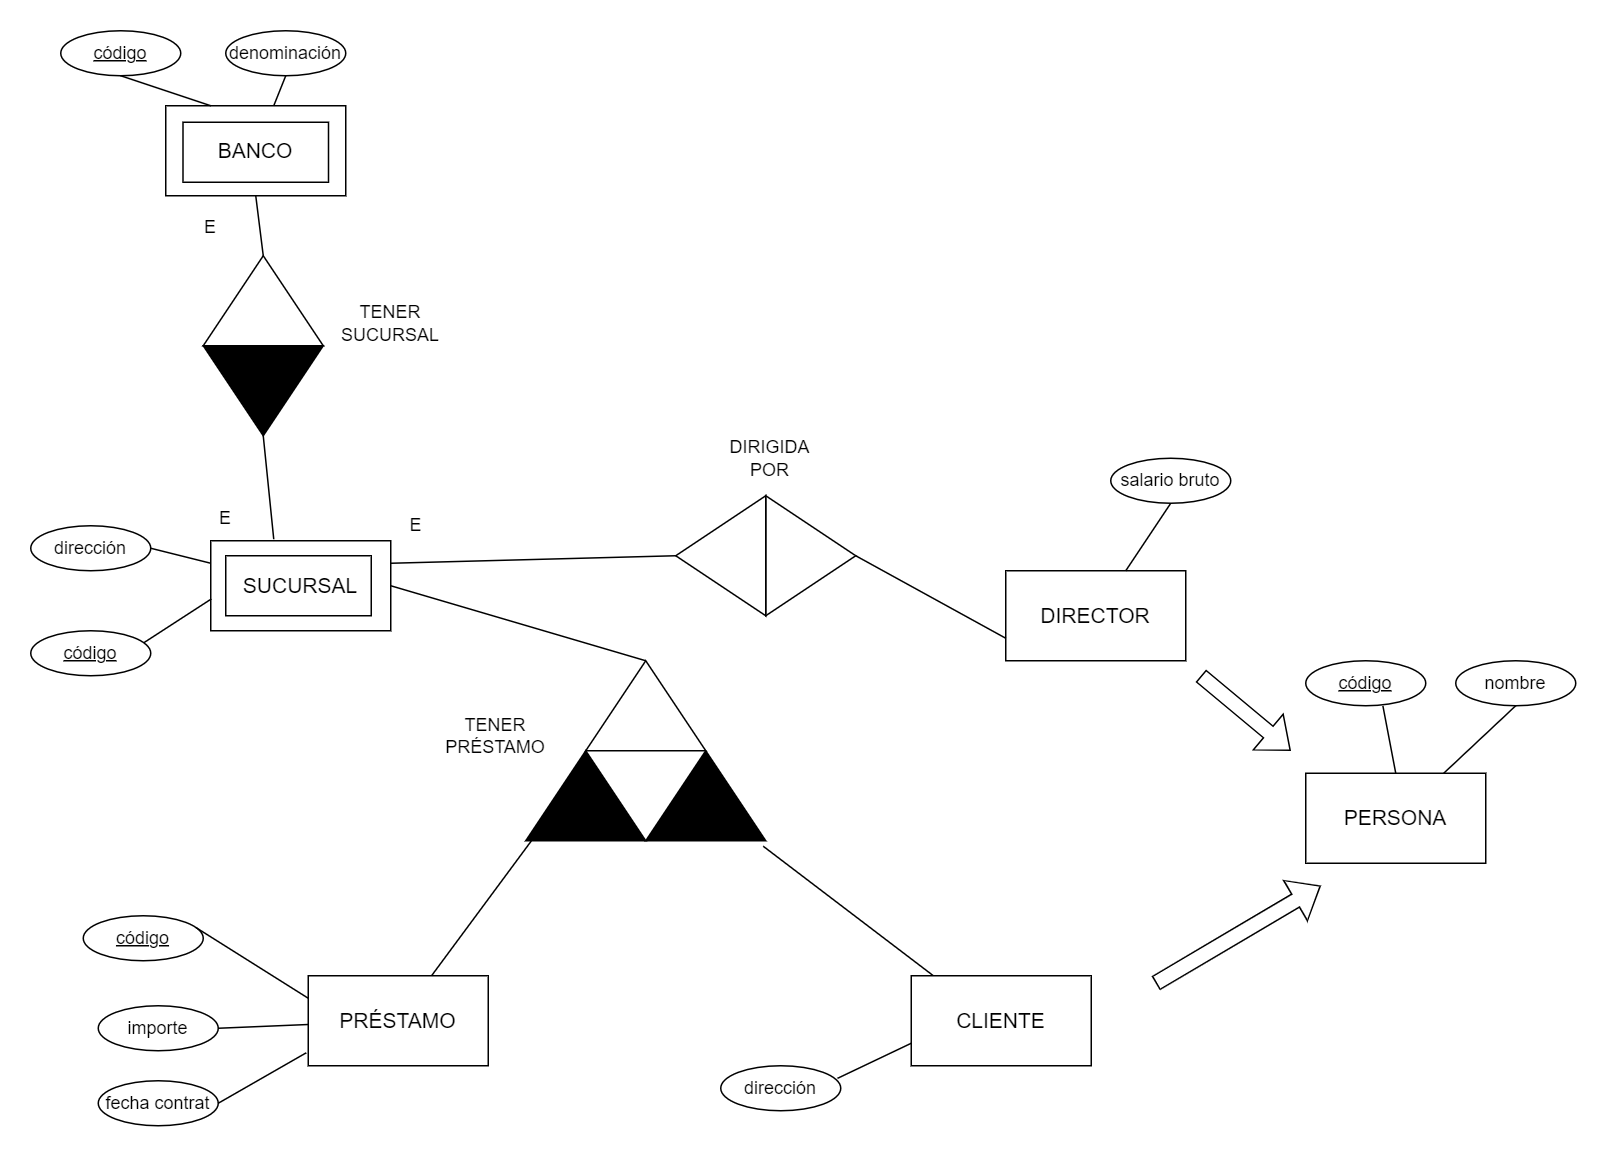

The diagram above was exported from draw.io. Its source (the exported page's mxGraphModel, read from the mxfile embedded in the PNG):
<mxGraphModel dx="897" dy="583" grid="1" gridSize="10" guides="1" tooltips="1" connect="1" arrows="1" fold="1" page="1" pageScale="1" pageWidth="827" pageHeight="1169" math="0" shadow="0">
  <root>
    <mxCell id="0" />
    <mxCell id="1" parent="0" />
    <mxCell id="PTMXmk1BFXOQekLVQ6hf-1" value="&lt;font style=&quot;font-size: 14px;&quot;&gt;BANCO&lt;/font&gt;" style="rounded=0;whiteSpace=wrap;html=1;" parent="1" vertex="1">
      <mxGeometry x="210" y="50" width="120" height="60" as="geometry" />
    </mxCell>
    <mxCell id="PTMXmk1BFXOQekLVQ6hf-2" value="&lt;u&gt;código&lt;/u&gt;" style="ellipse;whiteSpace=wrap;html=1;" parent="1" vertex="1">
      <mxGeometry x="140" width="80" height="30" as="geometry" />
    </mxCell>
    <mxCell id="PTMXmk1BFXOQekLVQ6hf-3" value="denominación" style="ellipse;whiteSpace=wrap;html=1;" parent="1" vertex="1">
      <mxGeometry x="250" width="80" height="30" as="geometry" />
    </mxCell>
    <mxCell id="PTMXmk1BFXOQekLVQ6hf-4" value="" style="endArrow=none;html=1;rounded=0;entryX=0.5;entryY=1;entryDx=0;entryDy=0;exitX=0.25;exitY=0;exitDx=0;exitDy=0;" parent="1" source="PTMXmk1BFXOQekLVQ6hf-1" target="PTMXmk1BFXOQekLVQ6hf-2" edge="1">
      <mxGeometry width="50" height="50" relative="1" as="geometry">
        <mxPoint x="370" y="200" as="sourcePoint" />
        <mxPoint x="420" y="150" as="targetPoint" />
      </mxGeometry>
    </mxCell>
    <mxCell id="PTMXmk1BFXOQekLVQ6hf-5" value="" style="endArrow=none;html=1;rounded=0;entryX=0.5;entryY=1;entryDx=0;entryDy=0;" parent="1" source="PTMXmk1BFXOQekLVQ6hf-1" target="PTMXmk1BFXOQekLVQ6hf-3" edge="1">
      <mxGeometry width="50" height="50" relative="1" as="geometry">
        <mxPoint x="250" y="60" as="sourcePoint" />
        <mxPoint x="190" y="40" as="targetPoint" />
      </mxGeometry>
    </mxCell>
    <mxCell id="PTMXmk1BFXOQekLVQ6hf-6" value="&lt;font style=&quot;font-size: 14px;&quot;&gt;SUCURSAL&lt;/font&gt;" style="rounded=0;whiteSpace=wrap;html=1;" parent="1" vertex="1">
      <mxGeometry x="240" y="340" width="120" height="60" as="geometry" />
    </mxCell>
    <mxCell id="PTMXmk1BFXOQekLVQ6hf-7" value="&lt;u&gt;código&lt;/u&gt;" style="ellipse;whiteSpace=wrap;html=1;" parent="1" vertex="1">
      <mxGeometry x="120" y="400" width="80" height="30" as="geometry" />
    </mxCell>
    <mxCell id="PTMXmk1BFXOQekLVQ6hf-8" value="dirección" style="ellipse;whiteSpace=wrap;html=1;" parent="1" vertex="1">
      <mxGeometry x="120" y="330" width="80" height="30" as="geometry" />
    </mxCell>
    <mxCell id="PTMXmk1BFXOQekLVQ6hf-9" value="" style="endArrow=none;html=1;rounded=0;entryX=0.942;entryY=0.267;entryDx=0;entryDy=0;exitX=0.003;exitY=0.647;exitDx=0;exitDy=0;exitPerimeter=0;entryPerimeter=0;" parent="1" source="PTMXmk1BFXOQekLVQ6hf-6" target="PTMXmk1BFXOQekLVQ6hf-7" edge="1">
      <mxGeometry width="50" height="50" relative="1" as="geometry">
        <mxPoint x="400" y="490" as="sourcePoint" />
        <mxPoint x="450" y="440" as="targetPoint" />
      </mxGeometry>
    </mxCell>
    <mxCell id="PTMXmk1BFXOQekLVQ6hf-10" value="" style="endArrow=none;html=1;rounded=0;entryX=1;entryY=0.5;entryDx=0;entryDy=0;" parent="1" source="PTMXmk1BFXOQekLVQ6hf-6" target="PTMXmk1BFXOQekLVQ6hf-8" edge="1">
      <mxGeometry width="50" height="50" relative="1" as="geometry">
        <mxPoint x="280" y="350" as="sourcePoint" />
        <mxPoint x="220" y="330" as="targetPoint" />
      </mxGeometry>
    </mxCell>
    <mxCell id="PTMXmk1BFXOQekLVQ6hf-11" value="" style="triangle;whiteSpace=wrap;html=1;direction=north;" parent="1" vertex="1">
      <mxGeometry x="490" y="420" width="80" height="60" as="geometry" />
    </mxCell>
    <mxCell id="PTMXmk1BFXOQekLVQ6hf-12" value="" style="triangle;whiteSpace=wrap;html=1;direction=north;fillColor=#000000;" parent="1" vertex="1">
      <mxGeometry x="450" y="480" width="80" height="60" as="geometry" />
    </mxCell>
    <mxCell id="PTMXmk1BFXOQekLVQ6hf-13" value="" style="triangle;whiteSpace=wrap;html=1;direction=north;fillColor=#000000;" parent="1" vertex="1">
      <mxGeometry x="530" y="480" width="80" height="60" as="geometry" />
    </mxCell>
    <mxCell id="PTMXmk1BFXOQekLVQ6hf-14" value="&lt;font style=&quot;font-size: 14px;&quot;&gt;CLIENTE&lt;/font&gt;" style="rounded=0;whiteSpace=wrap;html=1;" parent="1" vertex="1">
      <mxGeometry x="707" y="630" width="120" height="60" as="geometry" />
    </mxCell>
    <mxCell id="PTMXmk1BFXOQekLVQ6hf-19" value="&lt;span style=&quot;font-size: 14px;&quot;&gt;PRÉSTAMO&lt;/span&gt;" style="rounded=0;whiteSpace=wrap;html=1;" parent="1" vertex="1">
      <mxGeometry x="305" y="630" width="120" height="60" as="geometry" />
    </mxCell>
    <mxCell id="PTMXmk1BFXOQekLVQ6hf-20" value="&lt;u&gt;código&lt;/u&gt;" style="ellipse;whiteSpace=wrap;html=1;" parent="1" vertex="1">
      <mxGeometry x="155" y="590" width="80" height="30" as="geometry" />
    </mxCell>
    <mxCell id="PTMXmk1BFXOQekLVQ6hf-21" value="importe" style="ellipse;whiteSpace=wrap;html=1;" parent="1" vertex="1">
      <mxGeometry x="165" y="650" width="80" height="30" as="geometry" />
    </mxCell>
    <mxCell id="PTMXmk1BFXOQekLVQ6hf-22" value="" style="endArrow=none;html=1;rounded=0;entryX=0.942;entryY=0.267;entryDx=0;entryDy=0;exitX=0;exitY=0.25;exitDx=0;exitDy=0;entryPerimeter=0;" parent="1" source="PTMXmk1BFXOQekLVQ6hf-19" target="PTMXmk1BFXOQekLVQ6hf-20" edge="1">
      <mxGeometry width="50" height="50" relative="1" as="geometry">
        <mxPoint x="465" y="780" as="sourcePoint" />
        <mxPoint x="515" y="730" as="targetPoint" />
      </mxGeometry>
    </mxCell>
    <mxCell id="PTMXmk1BFXOQekLVQ6hf-23" value="" style="endArrow=none;html=1;rounded=0;entryX=1;entryY=0.5;entryDx=0;entryDy=0;" parent="1" source="PTMXmk1BFXOQekLVQ6hf-19" target="PTMXmk1BFXOQekLVQ6hf-21" edge="1">
      <mxGeometry width="50" height="50" relative="1" as="geometry">
        <mxPoint x="345" y="640" as="sourcePoint" />
        <mxPoint x="285" y="620" as="targetPoint" />
      </mxGeometry>
    </mxCell>
    <mxCell id="PTMXmk1BFXOQekLVQ6hf-24" value="fecha contrat" style="ellipse;whiteSpace=wrap;html=1;" parent="1" vertex="1">
      <mxGeometry x="165" y="700" width="80" height="30" as="geometry" />
    </mxCell>
    <mxCell id="PTMXmk1BFXOQekLVQ6hf-25" value="" style="endArrow=none;html=1;rounded=0;entryX=1;entryY=0.5;entryDx=0;entryDy=0;exitX=-0.011;exitY=0.856;exitDx=0;exitDy=0;exitPerimeter=0;" parent="1" source="PTMXmk1BFXOQekLVQ6hf-19" target="PTMXmk1BFXOQekLVQ6hf-24" edge="1">
      <mxGeometry width="50" height="50" relative="1" as="geometry">
        <mxPoint x="305" y="713" as="sourcePoint" />
        <mxPoint x="285" y="670" as="targetPoint" />
      </mxGeometry>
    </mxCell>
    <mxCell id="PTMXmk1BFXOQekLVQ6hf-38" value="&lt;span style=&quot;font-size: 14px;&quot;&gt;DIRECTOR&lt;/span&gt;" style="rounded=0;whiteSpace=wrap;html=1;" parent="1" vertex="1">
      <mxGeometry x="770" y="360" width="120" height="60" as="geometry" />
    </mxCell>
    <mxCell id="PTMXmk1BFXOQekLVQ6hf-50" value="" style="endArrow=none;html=1;rounded=0;entryX=1;entryY=0.5;entryDx=0;entryDy=0;exitX=1;exitY=0.5;exitDx=0;exitDy=0;" parent="1" source="PTMXmk1BFXOQekLVQ6hf-11" target="PTMXmk1BFXOQekLVQ6hf-6" edge="1">
      <mxGeometry width="50" height="50" relative="1" as="geometry">
        <mxPoint x="690" y="360" as="sourcePoint" />
        <mxPoint x="740" y="310" as="targetPoint" />
      </mxGeometry>
    </mxCell>
    <mxCell id="PTMXmk1BFXOQekLVQ6hf-51" value="" style="endArrow=none;html=1;rounded=0;exitX=0.028;exitY=0.063;exitDx=0;exitDy=0;exitPerimeter=0;" parent="1" source="PTMXmk1BFXOQekLVQ6hf-12" target="PTMXmk1BFXOQekLVQ6hf-19" edge="1">
      <mxGeometry width="50" height="50" relative="1" as="geometry">
        <mxPoint x="540" y="430" as="sourcePoint" />
        <mxPoint x="370" y="380" as="targetPoint" />
      </mxGeometry>
    </mxCell>
    <mxCell id="PTMXmk1BFXOQekLVQ6hf-52" value="" style="endArrow=none;html=1;rounded=0;exitX=-0.061;exitY=0.979;exitDx=0;exitDy=0;exitPerimeter=0;entryX=0.119;entryY=-0.006;entryDx=0;entryDy=0;entryPerimeter=0;" parent="1" source="PTMXmk1BFXOQekLVQ6hf-13" target="PTMXmk1BFXOQekLVQ6hf-14" edge="1">
      <mxGeometry width="50" height="50" relative="1" as="geometry">
        <mxPoint x="465" y="548" as="sourcePoint" />
        <mxPoint x="397" y="640" as="targetPoint" />
      </mxGeometry>
    </mxCell>
    <mxCell id="PTMXmk1BFXOQekLVQ6hf-53" value="TENER&lt;div&gt;PRÉSTAMO&lt;/div&gt;" style="text;html=1;align=center;verticalAlign=middle;whiteSpace=wrap;rounded=0;" parent="1" vertex="1">
      <mxGeometry x="400" y="455" width="60" height="30" as="geometry" />
    </mxCell>
    <mxCell id="PTMXmk1BFXOQekLVQ6hf-54" value="" style="triangle;whiteSpace=wrap;html=1;direction=north;" parent="1" vertex="1">
      <mxGeometry x="235" y="150" width="80" height="60" as="geometry" />
    </mxCell>
    <mxCell id="PTMXmk1BFXOQekLVQ6hf-55" value="" style="triangle;whiteSpace=wrap;html=1;direction=south;fillColor=#000000;" parent="1" vertex="1">
      <mxGeometry x="235" y="210" width="80" height="60" as="geometry" />
    </mxCell>
    <mxCell id="PTMXmk1BFXOQekLVQ6hf-56" value="" style="endArrow=none;html=1;rounded=0;entryX=0.5;entryY=1;entryDx=0;entryDy=0;exitX=1;exitY=0.5;exitDx=0;exitDy=0;" parent="1" source="PTMXmk1BFXOQekLVQ6hf-54" target="PTMXmk1BFXOQekLVQ6hf-1" edge="1">
      <mxGeometry width="50" height="50" relative="1" as="geometry">
        <mxPoint x="430" y="220" as="sourcePoint" />
        <mxPoint x="480" y="170" as="targetPoint" />
      </mxGeometry>
    </mxCell>
    <mxCell id="PTMXmk1BFXOQekLVQ6hf-57" value="" style="endArrow=none;html=1;rounded=0;entryX=0.948;entryY=0.504;entryDx=0;entryDy=0;entryPerimeter=0;exitX=0.35;exitY=-0.017;exitDx=0;exitDy=0;exitPerimeter=0;" parent="1" source="PTMXmk1BFXOQekLVQ6hf-6" target="PTMXmk1BFXOQekLVQ6hf-55" edge="1">
      <mxGeometry width="50" height="50" relative="1" as="geometry">
        <mxPoint x="430" y="220" as="sourcePoint" />
        <mxPoint x="480" y="170" as="targetPoint" />
      </mxGeometry>
    </mxCell>
    <mxCell id="PTMXmk1BFXOQekLVQ6hf-58" value="TENER&lt;div&gt;SUCURSAL&lt;/div&gt;" style="text;html=1;align=center;verticalAlign=middle;whiteSpace=wrap;rounded=0;" parent="1" vertex="1">
      <mxGeometry x="330" y="180" width="60" height="30" as="geometry" />
    </mxCell>
    <mxCell id="PTMXmk1BFXOQekLVQ6hf-68" value="" style="triangle;whiteSpace=wrap;html=1;fillColor=#FFFFFF;" parent="1" vertex="1">
      <mxGeometry x="610" y="310" width="60" height="80" as="geometry" />
    </mxCell>
    <mxCell id="PTMXmk1BFXOQekLVQ6hf-69" value="" style="triangle;whiteSpace=wrap;html=1;direction=west;" parent="1" vertex="1">
      <mxGeometry x="550" y="310" width="60" height="80" as="geometry" />
    </mxCell>
    <mxCell id="PTMXmk1BFXOQekLVQ6hf-70" value="" style="endArrow=none;html=1;rounded=0;entryX=1;entryY=0.5;entryDx=0;entryDy=0;exitX=1;exitY=0.25;exitDx=0;exitDy=0;" parent="1" source="PTMXmk1BFXOQekLVQ6hf-6" target="PTMXmk1BFXOQekLVQ6hf-69" edge="1">
      <mxGeometry width="50" height="50" relative="1" as="geometry">
        <mxPoint x="960" y="320" as="sourcePoint" />
        <mxPoint x="1010" y="270" as="targetPoint" />
      </mxGeometry>
    </mxCell>
    <mxCell id="PTMXmk1BFXOQekLVQ6hf-71" value="" style="endArrow=none;html=1;rounded=0;entryX=1;entryY=0.5;entryDx=0;entryDy=0;exitX=0;exitY=0.75;exitDx=0;exitDy=0;" parent="1" source="PTMXmk1BFXOQekLVQ6hf-38" target="PTMXmk1BFXOQekLVQ6hf-68" edge="1">
      <mxGeometry width="50" height="50" relative="1" as="geometry">
        <mxPoint x="370" y="365" as="sourcePoint" />
        <mxPoint x="557" y="320" as="targetPoint" />
        <Array as="points" />
      </mxGeometry>
    </mxCell>
    <mxCell id="PTMXmk1BFXOQekLVQ6hf-72" value="DIRIGIDA POR" style="text;html=1;align=center;verticalAlign=middle;whiteSpace=wrap;rounded=0;" parent="1" vertex="1">
      <mxGeometry x="583" y="270" width="60" height="30" as="geometry" />
    </mxCell>
    <mxCell id="PTMXmk1BFXOQekLVQ6hf-73" value="" style="rounded=0;whiteSpace=wrap;html=1;fillColor=none;" parent="1" vertex="1">
      <mxGeometry x="221.5" y="61" width="97" height="40" as="geometry" />
    </mxCell>
    <mxCell id="PTMXmk1BFXOQekLVQ6hf-74" value="" style="rounded=0;whiteSpace=wrap;html=1;fillColor=none;" parent="1" vertex="1">
      <mxGeometry x="250" y="350" width="97" height="40" as="geometry" />
    </mxCell>
    <mxCell id="PTMXmk1BFXOQekLVQ6hf-75" value="E" style="text;html=1;align=center;verticalAlign=middle;whiteSpace=wrap;rounded=0;" parent="1" vertex="1">
      <mxGeometry x="210" y="116" width="60" height="30" as="geometry" />
    </mxCell>
    <mxCell id="PTMXmk1BFXOQekLVQ6hf-76" value="E" style="text;html=1;align=center;verticalAlign=middle;whiteSpace=wrap;rounded=0;" parent="1" vertex="1">
      <mxGeometry x="220" y="310" width="60" height="30" as="geometry" />
    </mxCell>
    <mxCell id="PTMXmk1BFXOQekLVQ6hf-79" value="E" style="text;html=1;align=center;verticalAlign=middle;whiteSpace=wrap;rounded=0;" parent="1" vertex="1">
      <mxGeometry x="347" y="315" width="60" height="30" as="geometry" />
    </mxCell>
    <mxCell id="gu9n-2IECcSgTJBHnSiC-1" value="dirección" style="ellipse;whiteSpace=wrap;html=1;" vertex="1" parent="1">
      <mxGeometry x="580" y="690" width="80" height="30" as="geometry" />
    </mxCell>
    <mxCell id="gu9n-2IECcSgTJBHnSiC-2" value="" style="endArrow=none;html=1;rounded=0;entryX=0.973;entryY=0.28;entryDx=0;entryDy=0;entryPerimeter=0;exitX=0;exitY=0.75;exitDx=0;exitDy=0;" edge="1" parent="1" source="PTMXmk1BFXOQekLVQ6hf-14" target="gu9n-2IECcSgTJBHnSiC-1">
      <mxGeometry width="50" height="50" relative="1" as="geometry">
        <mxPoint x="717" y="670" as="sourcePoint" />
        <mxPoint x="660" y="670" as="targetPoint" />
      </mxGeometry>
    </mxCell>
    <mxCell id="gu9n-2IECcSgTJBHnSiC-3" value="&lt;span style=&quot;font-size: 14px;&quot;&gt;PERSONA&lt;/span&gt;" style="rounded=0;whiteSpace=wrap;html=1;" vertex="1" parent="1">
      <mxGeometry x="970" y="495" width="120" height="60" as="geometry" />
    </mxCell>
    <mxCell id="gu9n-2IECcSgTJBHnSiC-4" value="&lt;u&gt;código&lt;/u&gt;" style="ellipse;whiteSpace=wrap;html=1;" vertex="1" parent="1">
      <mxGeometry x="970" y="420" width="80" height="30" as="geometry" />
    </mxCell>
    <mxCell id="gu9n-2IECcSgTJBHnSiC-5" value="nombre" style="ellipse;whiteSpace=wrap;html=1;" vertex="1" parent="1">
      <mxGeometry x="1070" y="420" width="80" height="30" as="geometry" />
    </mxCell>
    <mxCell id="gu9n-2IECcSgTJBHnSiC-6" value="" style="endArrow=none;html=1;rounded=0;entryX=0.643;entryY=1.005;entryDx=0;entryDy=0;exitX=0.5;exitY=0;exitDx=0;exitDy=0;entryPerimeter=0;" edge="1" source="gu9n-2IECcSgTJBHnSiC-3" target="gu9n-2IECcSgTJBHnSiC-4" parent="1">
      <mxGeometry width="50" height="50" relative="1" as="geometry">
        <mxPoint x="1130" y="645" as="sourcePoint" />
        <mxPoint x="1180" y="595" as="targetPoint" />
      </mxGeometry>
    </mxCell>
    <mxCell id="gu9n-2IECcSgTJBHnSiC-7" value="" style="endArrow=none;html=1;rounded=0;entryX=0.5;entryY=1;entryDx=0;entryDy=0;" edge="1" source="gu9n-2IECcSgTJBHnSiC-3" target="gu9n-2IECcSgTJBHnSiC-5" parent="1">
      <mxGeometry width="50" height="50" relative="1" as="geometry">
        <mxPoint x="1010" y="505" as="sourcePoint" />
        <mxPoint x="950" y="485" as="targetPoint" />
      </mxGeometry>
    </mxCell>
    <mxCell id="gu9n-2IECcSgTJBHnSiC-8" value="" style="shape=flexArrow;endArrow=classic;html=1;rounded=0;" edge="1" parent="1">
      <mxGeometry width="50" height="50" relative="1" as="geometry">
        <mxPoint x="900" y="430" as="sourcePoint" />
        <mxPoint x="960" y="480" as="targetPoint" />
      </mxGeometry>
    </mxCell>
    <mxCell id="gu9n-2IECcSgTJBHnSiC-9" value="" style="shape=flexArrow;endArrow=classic;html=1;rounded=0;" edge="1" parent="1">
      <mxGeometry width="50" height="50" relative="1" as="geometry">
        <mxPoint x="870" y="635" as="sourcePoint" />
        <mxPoint x="980" y="570" as="targetPoint" />
      </mxGeometry>
    </mxCell>
    <mxCell id="gu9n-2IECcSgTJBHnSiC-10" value="salario bruto" style="ellipse;whiteSpace=wrap;html=1;" vertex="1" parent="1">
      <mxGeometry x="840" y="285" width="80" height="30" as="geometry" />
    </mxCell>
    <mxCell id="gu9n-2IECcSgTJBHnSiC-11" value="" style="endArrow=none;html=1;rounded=0;entryX=0.5;entryY=1;entryDx=0;entryDy=0;" edge="1" parent="1" source="PTMXmk1BFXOQekLVQ6hf-38" target="gu9n-2IECcSgTJBHnSiC-10">
      <mxGeometry width="50" height="50" relative="1" as="geometry">
        <mxPoint x="1072" y="505" as="sourcePoint" />
        <mxPoint x="1120" y="460" as="targetPoint" />
      </mxGeometry>
    </mxCell>
  </root>
</mxGraphModel>